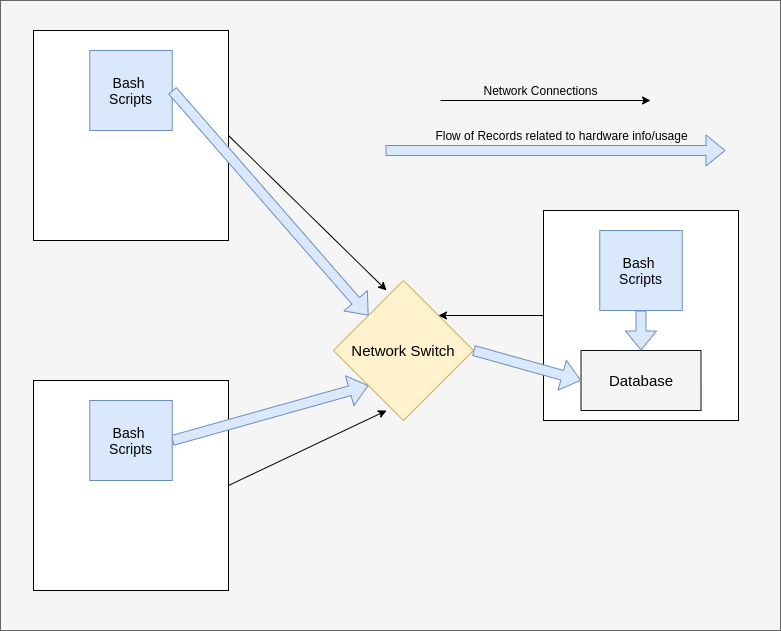

The diagram above was exported from draw.io. Its source (the exported page's mxGraphModel, read from the mxfile embedded in the PNG):
<mxGraphModel dx="1434" dy="707" grid="1" gridSize="10" guides="1" tooltips="1" connect="1" arrows="1" fold="1" page="1" pageScale="1" pageWidth="850" pageHeight="1100" math="0" shadow="0">
  <root>
    <mxCell id="0" />
    <mxCell id="1" parent="0" />
    <mxCell id="gPLXICIb6jnSqIgiUDaX-26" value="" style="rounded=0;whiteSpace=wrap;html=1;fillColor=#f5f5f5;fontColor=#333333;strokeColor=#666666;" vertex="1" parent="1">
      <mxGeometry x="40" y="10" width="780" height="630" as="geometry" />
    </mxCell>
    <mxCell id="gPLXICIb6jnSqIgiUDaX-8" value="" style="rounded=0;whiteSpace=wrap;html=1;" vertex="1" parent="1">
      <mxGeometry x="73" y="390" width="195" height="210" as="geometry" />
    </mxCell>
    <mxCell id="gPLXICIb6jnSqIgiUDaX-3" value="" style="rounded=0;whiteSpace=wrap;html=1;" vertex="1" parent="1">
      <mxGeometry x="73" y="40" width="195" height="210" as="geometry" />
    </mxCell>
    <mxCell id="gPLXICIb6jnSqIgiUDaX-4" value="&lt;font style=&quot;font-size: 15px;&quot;&gt;Network Switch&lt;/font&gt;" style="rhombus;whiteSpace=wrap;html=1;fillColor=#fff2cc;strokeColor=#d6b656;" vertex="1" parent="1">
      <mxGeometry x="373" y="290" width="140" height="140" as="geometry" />
    </mxCell>
    <mxCell id="gPLXICIb6jnSqIgiUDaX-5" value="" style="shape=flexArrow;endArrow=classic;html=1;rounded=0;exitX=1;exitY=0.5;exitDx=0;exitDy=0;entryX=0;entryY=1;entryDx=0;entryDy=0;fillColor=#dae8fc;strokeColor=#6c8ebf;" edge="1" parent="1" source="gPLXICIb6jnSqIgiUDaX-9" target="gPLXICIb6jnSqIgiUDaX-4">
      <mxGeometry width="50" height="50" relative="1" as="geometry">
        <mxPoint x="323" y="510" as="sourcePoint" />
        <mxPoint x="433" y="490" as="targetPoint" />
      </mxGeometry>
    </mxCell>
    <mxCell id="gPLXICIb6jnSqIgiUDaX-10" value="" style="rounded=0;whiteSpace=wrap;html=1;" vertex="1" parent="1">
      <mxGeometry x="583" y="220" width="195" height="210" as="geometry" />
    </mxCell>
    <mxCell id="gPLXICIb6jnSqIgiUDaX-11" value="&lt;font style=&quot;font-size: 14px;&quot;&gt;Bash &lt;br&gt;Scripts&lt;/font&gt;" style="rounded=0;whiteSpace=wrap;html=1;fillColor=#dae8fc;strokeColor=#6c8ebf;" vertex="1" parent="1">
      <mxGeometry x="639.25" y="240" width="82.5" height="80" as="geometry" />
    </mxCell>
    <mxCell id="gPLXICIb6jnSqIgiUDaX-12" value="&lt;font style=&quot;font-size: 15px;&quot;&gt;Database&lt;/font&gt;" style="rounded=0;whiteSpace=wrap;html=1;fillColor=#f5f5f5;fontColor=#000000;strokeColor=#0D0D0D;" vertex="1" parent="1">
      <mxGeometry x="620.5" y="360" width="120" height="60" as="geometry" />
    </mxCell>
    <mxCell id="gPLXICIb6jnSqIgiUDaX-9" value="&lt;font style=&quot;font-size: 14px;&quot;&gt;Bash &lt;br&gt;Scripts&lt;/font&gt;" style="rounded=0;whiteSpace=wrap;html=1;fillColor=#dae8fc;strokeColor=#6c8ebf;" vertex="1" parent="1">
      <mxGeometry x="129.25" y="410" width="82.5" height="80" as="geometry" />
    </mxCell>
    <mxCell id="gPLXICIb6jnSqIgiUDaX-7" value="&lt;font style=&quot;font-size: 14px;&quot;&gt;Bash &lt;br&gt;Scripts&lt;/font&gt;" style="rounded=0;whiteSpace=wrap;html=1;fillColor=#dae8fc;strokeColor=#6c8ebf;" vertex="1" parent="1">
      <mxGeometry x="129.25" y="60" width="82.5" height="80" as="geometry" />
    </mxCell>
    <mxCell id="gPLXICIb6jnSqIgiUDaX-14" value="" style="shape=flexArrow;endArrow=classic;html=1;rounded=0;exitX=1;exitY=0.5;exitDx=0;exitDy=0;entryX=0;entryY=0;entryDx=0;entryDy=0;fillColor=#dae8fc;strokeColor=#6c8ebf;" edge="1" parent="1" source="gPLXICIb6jnSqIgiUDaX-7" target="gPLXICIb6jnSqIgiUDaX-4">
      <mxGeometry width="50" height="50" relative="1" as="geometry">
        <mxPoint x="303" y="195" as="sourcePoint" />
        <mxPoint x="499" y="140" as="targetPoint" />
      </mxGeometry>
    </mxCell>
    <mxCell id="gPLXICIb6jnSqIgiUDaX-15" value="" style="shape=flexArrow;endArrow=classic;html=1;rounded=0;exitX=1;exitY=0.5;exitDx=0;exitDy=0;entryX=0;entryY=0.5;entryDx=0;entryDy=0;fillColor=#dae8fc;strokeColor=#6c8ebf;" edge="1" parent="1" source="gPLXICIb6jnSqIgiUDaX-4" target="gPLXICIb6jnSqIgiUDaX-12">
      <mxGeometry width="50" height="50" relative="1" as="geometry">
        <mxPoint x="363" y="50" as="sourcePoint" />
        <mxPoint x="559" y="275" as="targetPoint" />
      </mxGeometry>
    </mxCell>
    <mxCell id="gPLXICIb6jnSqIgiUDaX-16" value="" style="shape=flexArrow;endArrow=classic;html=1;rounded=0;exitX=0.5;exitY=1;exitDx=0;exitDy=0;entryX=0.5;entryY=0;entryDx=0;entryDy=0;fillColor=#dae8fc;strokeColor=#6c8ebf;" edge="1" parent="1" source="gPLXICIb6jnSqIgiUDaX-11" target="gPLXICIb6jnSqIgiUDaX-12">
      <mxGeometry width="50" height="50" relative="1" as="geometry">
        <mxPoint x="463" y="280" as="sourcePoint" />
        <mxPoint x="571" y="290" as="targetPoint" />
      </mxGeometry>
    </mxCell>
    <mxCell id="gPLXICIb6jnSqIgiUDaX-18" value="" style="endArrow=classic;html=1;rounded=0;exitX=1;exitY=0.5;exitDx=0;exitDy=0;entryX=0.379;entryY=0.929;entryDx=0;entryDy=0;entryPerimeter=0;" edge="1" parent="1" source="gPLXICIb6jnSqIgiUDaX-8" target="gPLXICIb6jnSqIgiUDaX-4">
      <mxGeometry width="50" height="50" relative="1" as="geometry">
        <mxPoint x="400" y="520" as="sourcePoint" />
        <mxPoint x="450" y="470" as="targetPoint" />
      </mxGeometry>
    </mxCell>
    <mxCell id="gPLXICIb6jnSqIgiUDaX-19" value="" style="endArrow=classic;html=1;rounded=0;exitX=1;exitY=0.5;exitDx=0;exitDy=0;entryX=0.379;entryY=0.071;entryDx=0;entryDy=0;entryPerimeter=0;" edge="1" parent="1" source="gPLXICIb6jnSqIgiUDaX-3" target="gPLXICIb6jnSqIgiUDaX-4">
      <mxGeometry width="50" height="50" relative="1" as="geometry">
        <mxPoint x="460" y="180" as="sourcePoint" />
        <mxPoint x="510" y="130" as="targetPoint" />
      </mxGeometry>
    </mxCell>
    <mxCell id="gPLXICIb6jnSqIgiUDaX-20" value="" style="endArrow=classic;html=1;rounded=0;exitX=0;exitY=0.5;exitDx=0;exitDy=0;entryX=1;entryY=0;entryDx=0;entryDy=0;" edge="1" parent="1" source="gPLXICIb6jnSqIgiUDaX-10" target="gPLXICIb6jnSqIgiUDaX-4">
      <mxGeometry width="50" height="50" relative="1" as="geometry">
        <mxPoint x="400" y="110" as="sourcePoint" />
        <mxPoint x="558" y="265" as="targetPoint" />
      </mxGeometry>
    </mxCell>
    <mxCell id="gPLXICIb6jnSqIgiUDaX-22" value="" style="endArrow=classic;html=1;rounded=0;" edge="1" parent="1">
      <mxGeometry width="50" height="50" relative="1" as="geometry">
        <mxPoint x="480" y="110" as="sourcePoint" />
        <mxPoint x="690" y="110" as="targetPoint" />
      </mxGeometry>
    </mxCell>
    <mxCell id="gPLXICIb6jnSqIgiUDaX-23" value="Network Connections" style="text;html=1;align=center;verticalAlign=middle;resizable=0;points=[];autosize=1;strokeColor=none;fillColor=none;" vertex="1" parent="1">
      <mxGeometry x="510" y="85" width="140" height="30" as="geometry" />
    </mxCell>
    <mxCell id="gPLXICIb6jnSqIgiUDaX-24" value="" style="shape=flexArrow;endArrow=classic;html=1;rounded=0;fillColor=#dae8fc;strokeColor=#6c8ebf;" edge="1" parent="1">
      <mxGeometry width="50" height="50" relative="1" as="geometry">
        <mxPoint x="425" y="160" as="sourcePoint" />
        <mxPoint x="765" y="160" as="targetPoint" />
      </mxGeometry>
    </mxCell>
    <mxCell id="gPLXICIb6jnSqIgiUDaX-25" value="Flow of Records related to hardware info/usage" style="text;html=1;align=center;verticalAlign=middle;resizable=0;points=[];autosize=1;strokeColor=none;fillColor=none;" vertex="1" parent="1">
      <mxGeometry x="460.5" y="130" width="280" height="30" as="geometry" />
    </mxCell>
  </root>
</mxGraphModel>